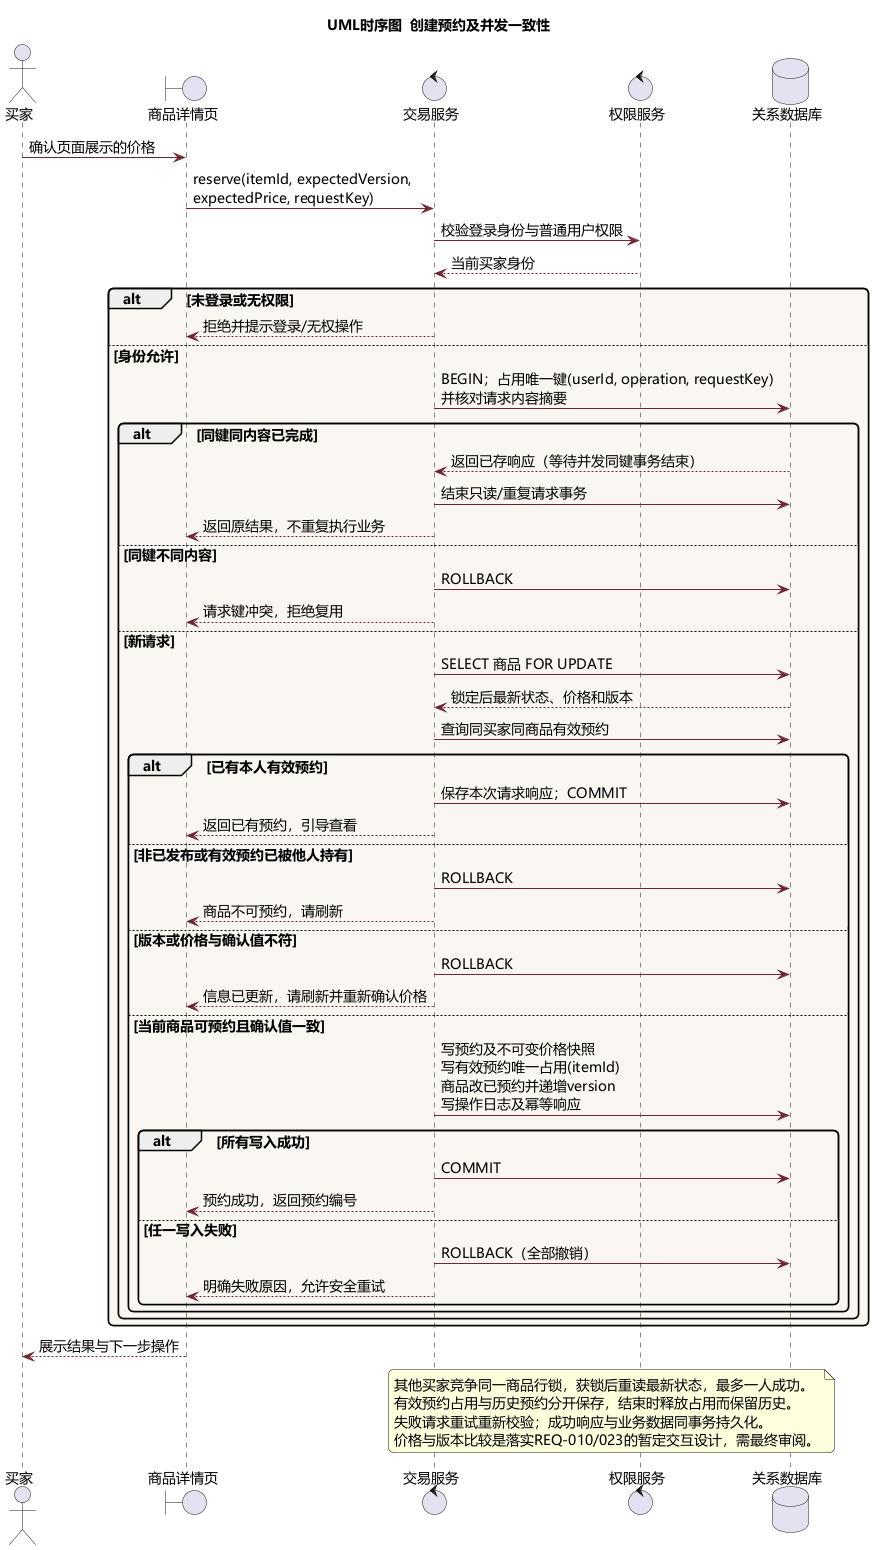

The diagram above was rendered by PlantUML. Its source (embedded in the PNG):
@startuml
skinparam defaultFontName Microsoft YaHei
skinparam defaultFontSize 14
skinparam shadowing false
skinparam backgroundColor #FFFFFF
skinparam ArrowColor #6E2635
skinparam classBackgroundColor #FAF7F3
skinparam packageBackgroundColor #FAF7F3
skinparam roundcorner 10
title UML时序图  创建预约及并发一致性
actor 买家 as Buyer
boundary 商品详情页 as UI
control 交易服务 as Service
control 权限服务 as Auth
database 关系数据库 as DB
Buyer -> UI : 确认页面展示的价格
UI -> Service : reserve(itemId, expectedVersion,\nexpectedPrice, requestKey)
Service -> Auth : 校验登录身份与普通用户权限
Auth --> Service : 当前买家身份
alt 未登录或无权限
 Service --> UI : 拒绝并提示登录/无权操作
else 身份允许
 Service -> DB : BEGIN；占用唯一键(userId, operation, requestKey)\n并核对请求内容摘要
 alt 同键同内容已完成
  DB --> Service : 返回已存响应（等待并发同键事务结束）
  Service -> DB : 结束只读/重复请求事务
  Service --> UI : 返回原结果，不重复执行业务
 else 同键不同内容
  Service -> DB : ROLLBACK
  Service --> UI : 请求键冲突，拒绝复用
 else 新请求
  Service -> DB : SELECT 商品 FOR UPDATE
  DB --> Service : 锁定后最新状态、价格和版本
  Service -> DB : 查询同买家同商品有效预约
  alt 已有本人有效预约
   Service -> DB : 保存本次请求响应；COMMIT
   Service --> UI : 返回已有预约，引导查看
  else 非已发布或有效预约已被他人持有
   Service -> DB : ROLLBACK
   Service --> UI : 商品不可预约，请刷新
  else 版本或价格与确认值不符
   Service -> DB : ROLLBACK
   Service --> UI : 信息已更新，请刷新并重新确认价格
  else 当前商品可预约且确认值一致
   Service -> DB : 写预约及不可变价格快照\n写有效预约唯一占用(itemId)\n商品改已预约并递增version\n写操作日志及幂等响应
   alt 所有写入成功
    Service -> DB : COMMIT
    Service --> UI : 预约成功，返回预约编号
   else 任一写入失败
    Service -> DB : ROLLBACK（全部撤销）
    Service --> UI : 明确失败原因，允许安全重试
   end
  end
 end
end
UI --> Buyer : 展示结果与下一步操作
note over Service, DB
其他买家竞争同一商品行锁，获锁后重读最新状态，最多一人成功。
有效预约占用与历史预约分开保存，结束时释放占用而保留历史。
失败请求重试重新校验；成功响应与业务数据同事务持久化。
价格与版本比较是落实REQ-010/023的暂定交互设计，需最终审阅。
end note
@enduml